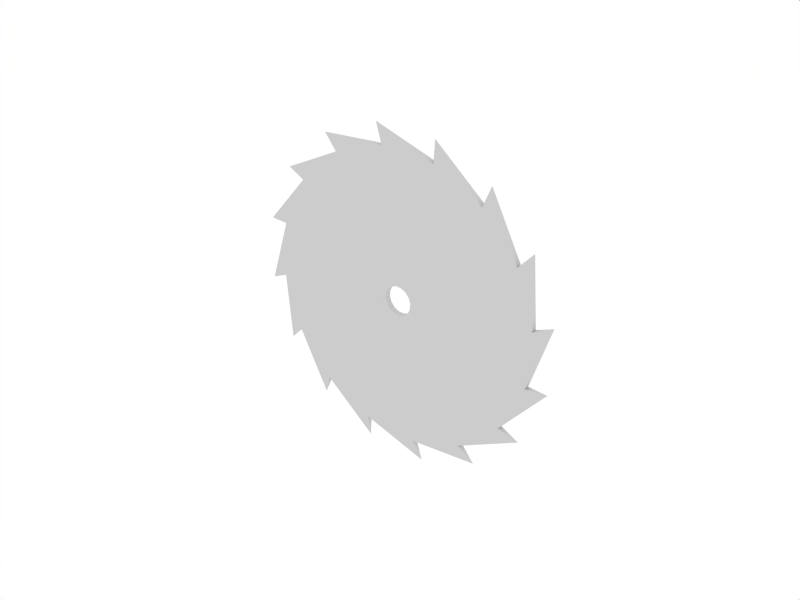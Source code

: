 # Source: saw.blend  (saved by Blender 2.90.8; exported with 4.5.12 LTS)
import bpy
from mathutils import Matrix  # noqa: F401  (used for matrix-valued properties, if any)

bpy.ops.wm.read_factory_settings(use_empty=True)
scene = bpy.context.scene
scene.name = 'Scene'

# ---- collections
col_collection_1 = bpy.data.collections.new('Collection 1'); scene.collection.children.link(col_collection_1)

# ---- world
world_world = bpy.data.worlds.new('World'); scene.world = world_world
world_world.color = (1.0, 1.0, 1.0)
world_world.use_sun_shadow = False
world_world.sun_shadow_jitter_overblur = 0.0
world_world.cycles.sampling_method = 'MANUAL'
world_world.cycles.sample_map_resolution = 256

# ---- meshes
me_circle = bpy.data.meshes.new('Circle')
me_circle.from_pydata([(-4.963e-08, -0.5975, -0.9725), (-0.02, -0.5556, -0.8315), (-0.02, -0.1951, -0.9808), (-0.02, 0.1951, -0.9808), (2.079e-07, 0.6699, -0.9242), (-0.02, 0.5556, -0.8315), (-0.02, 0.8315, -0.5556), (-0.02, 0.9808, -0.1951), (2.094e-07, 1.11, 0.2652), (-0.02, 0.9808, 0.1951), (-0.02, 0.8315, 0.5556), (-0.02, 0.5556, 0.8315), (-0.02, 0.1951, 0.9808), (-1.391e-07, -0.2652, 1.11), (-0.02, -0.1951, 0.9808), (-2.079e-07, -0.6699, 0.9242), (-0.02, -0.5556, 0.8315), (-0.02, -0.8315, 0.5556), (-2.471e-07, -1.127, 0.1798), (-0.02, -0.9808, 0.1951), (-2.094e-07, -1.11, -0.2652), (-0.02, -0.9808, -0.1951), (-1.414e-07, -0.9242, -0.6699), (-0.02, -0.8315, -0.5556), (0.02, -0.8315, -0.5556), (0.02, -0.9808, -0.1951), (0.02, -0.9808, 0.1951), (0.02, -0.8315, 0.5556), (-2.471e-07, -0.9725, 0.5975), (0.02, -0.5556, 0.8315), (0.02, -0.1951, 0.9808), (0.02, 0.1951, 0.9808), (-4.848e-08, 0.1798, 1.127), (0.02, 0.5556, 0.8315), (4.963e-08, 0.5975, 0.9725), (0.02, 0.8315, 0.5556), (1.395e-07, 0.9242, 0.6699), (0.02, 0.9808, 0.1951), (0.02, 0.9808, -0.1951), (2.471e-07, 1.127, -0.1798), (0.02, 0.8315, -0.5556), (2.453e-07, 0.9725, -0.5975), (0.02, 0.5556, -0.8315), (0.02, 0.1951, -0.9808), (1.391e-07, 0.2652, -1.11), (0.02, -0.1951, -0.9808), (4.848e-08, -0.1798, -1.127), (0.02, -0.5556, -0.8315), (-0.02, -0.09808, -0.01951), (-0.02, -0.08315, -0.05556), (-0.02, -0.09808, 0.01951), (-0.02, -0.08315, 0.05556), (-0.02, -0.01951, 0.09808), (-0.02, -0.05556, 0.08315), (-0.02, 0.01951, 0.09808), (-0.02, 0.05556, 0.08315), (-0.02, 0.08315, 0.05556), (-0.02, 0.09808, 0.01951), (-0.02, 0.09808, -0.01951), (-0.02, 0.08315, -0.05556), (-0.02, 0.05556, -0.08315), (-0.02, 0.01951, -0.09808), (-0.02, -0.01951, -0.09808), (-0.02, -0.05556, -0.08315), (0.02, -0.08315, -0.05556), (0.02, -0.09808, -0.01951), (0.02, -0.09808, 0.01951), (0.02, -0.08315, 0.05556), (0.02, -0.05556, 0.08315), (0.02, -0.01951, 0.09808), (0.02, 0.01951, 0.09808), (0.02, 0.05556, 0.08315), (0.02, 0.08315, 0.05556), (0.02, 0.09808, 0.01951), (0.02, 0.09808, -0.01951), (0.02, 0.08315, -0.05556), (0.02, 0.05556, -0.08315), (0.02, 0.01951, -0.09808), (0.02, -0.01951, -0.09808), (0.02, -0.05556, -0.08315)], [], [(21, 22, 23), (19, 20, 21), (17, 18, 19), (14, 15, 16), (12, 13, 14), (11, 32, 12), (10, 34, 11), (9, 36, 10), (7, 8, 9), (6, 39, 7), (5, 41, 6), (3, 4, 5), (2, 44, 3), (1, 46, 2), (0, 1, 23), (16, 28, 17), (0, 23, 24), (23, 22, 24), (22, 21, 25), (21, 20, 25), (20, 19, 26), (19, 18, 26), (18, 17, 27), (17, 28, 27), (28, 16, 29), (16, 15, 29), (15, 14, 30), (14, 13, 30), (13, 12, 31), (12, 32, 31), (32, 11, 33), (11, 34, 33), (34, 10, 35), (10, 36, 35), (36, 9, 37), (9, 8, 37), (8, 7, 38), (7, 39, 38), (39, 6, 40), (6, 41, 40), (41, 5, 42), (5, 4, 42), (4, 3, 43), (3, 44, 43), (44, 2, 45), (2, 46, 45), (46, 1, 47), (1, 0, 47), (24, 22, 25), (25, 20, 26), (26, 18, 27), (29, 15, 30), (30, 13, 31), (31, 32, 33), (33, 34, 35), (35, 36, 37), (37, 8, 38), (38, 39, 40), (40, 41, 42), (42, 4, 43), (43, 44, 45), (45, 46, 47), (47, 0, 24), (27, 28, 29), (21, 23, 49, 48), (19, 21, 48, 50), (17, 19, 50, 51), (14, 16, 53, 52), (12, 14, 52, 54), (11, 12, 54, 55), (10, 11, 55, 56), (9, 10, 56, 57), (7, 9, 57, 58), (6, 7, 58, 59), (5, 6, 59, 60), (3, 5, 60, 61), (2, 3, 61, 62), (1, 2, 62, 63), (23, 1, 63, 49), (16, 17, 51, 53), (24, 25, 65, 64), (25, 26, 66, 65), (26, 27, 67, 66), (29, 30, 69, 68), (30, 31, 70, 69), (31, 33, 71, 70), (33, 35, 72, 71), (35, 37, 73, 72), (37, 38, 74, 73), (38, 40, 75, 74), (40, 42, 76, 75), (42, 43, 77, 76), (43, 45, 78, 77), (45, 47, 79, 78), (47, 24, 64, 79), (27, 29, 68, 67), (50, 66, 67, 51), (51, 67, 68, 53), (52, 53, 68, 69), (52, 69, 70, 54), (54, 70, 71, 55), (55, 71, 72, 56), (56, 72, 73, 57), (57, 73, 74, 58), (58, 74, 75, 59), (59, 75, 76, 60), (60, 76, 77, 61), (61, 77, 78, 62), (62, 78, 79, 63), (49, 63, 79, 64), (48, 49, 64, 65), (48, 65, 66, 50)])
me_circle.materials.append(None)
me_circle.use_remesh_preserve_volume = False
me_circle.use_remesh_preserve_attributes = False
me_circle.use_mirror_vertex_groups = False
me_circle.update()

# ---- objects
ob_circle = bpy.data.objects.new('Circle', me_circle)

# ---- transforms, parenting, visibility, modifiers, constraints
ob_circle.location = (0.0, 0.0, 0.0)
ob_circle.rotation_euler = (67.08, -0.0, -1.571)
ob_circle.lock_rotations_4d = False
ob_circle.empty_display_type = 'ARROWS'
ob_circle.color = (0.0, 0.0, 0.0, 1.0)
ob_circle.lineart.crease_threshold = 0.0

# ---- collection membership
col_collection_1.objects.link(ob_circle)

# ---- scene / render settings (as saved in the file)
scene.frame_start = 51; scene.frame_end = 500; scene.frame_set(330)
scene.render.engine = 'BLENDER_EEVEE_NEXT'
scene.render.image_settings.color_mode = 'RGB'
scene.render.image_settings.compression = 90
scene.render.resolution_x = 640
scene.render.resolution_y = 480
scene.render.fps = 25
scene.render.dither_intensity = 0.0
scene.render.use_compositing = False
scene.render.use_sequencer = False
scene.render.bake_margin = 2
scene.render.bake_bias = 0.0
scene.render.use_stamp_time = False
scene.render.use_stamp_date = False
scene.render.use_stamp_frame = False
scene.render.use_stamp_camera = False
scene.render.use_stamp_scene = False
scene.render.use_stamp_filename = False
scene.render.use_stamp_render_time = False
scene.render.stamp_font_size = 0
scene.cycles.use_denoising = False
scene.cycles.samples = 10
scene.cycles.sampling_pattern = 'TABULATED_SOBOL'
scene.cycles.light_sampling_threshold = 0.0
scene.cycles.use_adaptive_sampling = False
scene.cycles.use_light_tree = False
scene.cycles.blur_glossy = 0.0
scene.cycles.volume_bounces = 1
scene.cycles.pixel_filter_type = 'GAUSSIAN'
scene.cycles.sample_clamp_indirect = 0.0
scene.view_settings.view_transform = 'Raw'
bpy.context.view_layer.update()

# ---- added for rendering (the .blend has no active camera): camera
cam_auto = bpy.data.cameras.new('AutoCamera')
cam_auto.lens = 50.0
cam_auto.sensor_width = 36.0
cam_auto.clip_end = 1000.0
ob_auto_camera = bpy.data.objects.new('AutoCamera', cam_auto)
scene.collection.objects.link(ob_auto_camera)
ob_auto_camera.location = (3.96052, -4.75263, 3.16842)
ob_auto_camera.rotation_euler = (1.09748, -7.21219e-08, 0.694738)
scene.camera = ob_auto_camera
bpy.context.view_layer.update()
